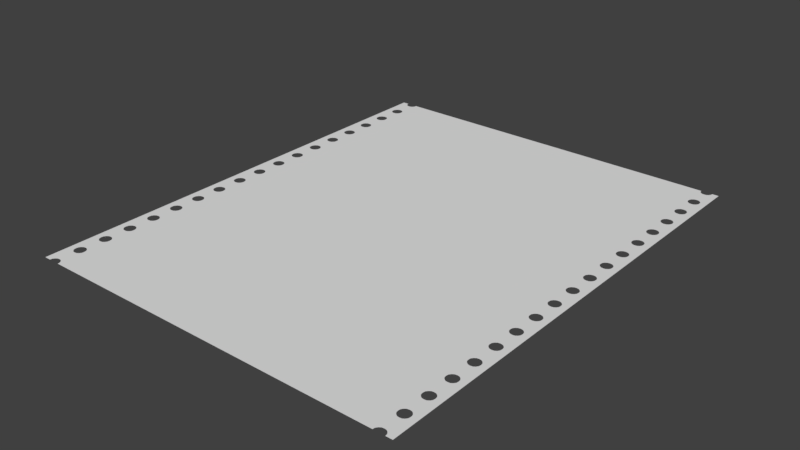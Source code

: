 # Source: Papier.blend  (saved by Blender 2.77.0; exported with 4.5.12 LTS)
import bpy
from mathutils import Matrix  # noqa: F401  (used for matrix-valued properties, if any)

bpy.ops.wm.read_factory_settings(use_empty=True)
scene = bpy.context.scene
scene.name = 'Scene'

# ---- collections
col_collection_1 = bpy.data.collections.new('Collection 1'); scene.collection.children.link(col_collection_1)

# ---- materials (node trees are filled in below, after node groups)
mat_papier = bpy.data.materials.new('Papier')
mat_papier.alpha_threshold = 0.0
mat_papier.use_transparent_shadow = False
mat_papier.roughness = 0.5
mat_papier.line_color = (0.0, 0.0, 0.0, 1.0)

# ---- material node trees

# ---- world
world_world = bpy.data.worlds.new('World'); scene.world = world_world
world_world.color = (0.05088, 0.05088, 0.05088)
world_world.use_sun_shadow = False
world_world.sun_shadow_jitter_overblur = 0.0
world_world.cycles.sampling_method = 'MANUAL'

# ---- meshes
me_cube = bpy.data.meshes.new('Cube')
me_cube.from_pydata([(-10.5, 12.99, 0.0), (11.6, 14.85, 2.127e-07), (-10.5, -1.856, 0.0), (10.9, -14.85, 2.127e-07), (10.5, 14.85, 0.0), (10.5, -14.85, 0.0), (-12.0, 12.99, 0.0), (-12.0, -1.856, 0.0), (-10.5, 5.569, 0.0), (11.58, 14.71, 2.127e-07), (-10.5, -9.281, 0.0), (-12.0, 5.569, 0.0), (-12.0, -9.281, 0.0), (11.5, 14.6, 2.127e-07), (12.0, 14.85, 0.0), (12.0, -14.85, 0.0), (-10.5, 9.281, 0.0), (11.0, 14.6, 2.127e-07), (-10.5, -5.569, 0.0), (10.92, 14.71, 2.127e-07), (-12.0, 9.281, 0.0), (10.9, 14.85, 2.127e-07), (-12.0, -5.569, 0.0), (11.6, -14.85, 2.127e-07), (-10.5, 1.856, 0.0), (11.58, -14.71, 2.127e-07), (-10.5, -12.99, 0.0), (11.5, -14.6, 2.127e-07), (-12.0, 1.856, 0.0), (11.39, -14.52, 2.127e-07), (-12.0, -12.99, 0.0), (-10.5, 11.14, 0.0), (-10.5, -3.713, 0.0), (-12.0, 11.14, 0.0), (11.39, 14.52, 2.127e-07), (-12.0, -3.713, 0.0), (11.25, 14.5, 2.127e-07), (-10.5, 3.712, 0.0), (11.11, 14.52, 2.127e-07), (-10.5, -11.14, 0.0), (-12.0, 3.712, 0.0), (-12.0, -11.14, 0.0), (-10.5, 7.425, 0.0), (-10.5, -7.425, 0.0), (-12.0, 7.425, 0.0), (-12.0, -7.425, 0.0), (-10.5, -9.537e-07, 0.0), (-12.0, -9.537e-07, 0.0), (-11.58, 13.34, 2.127e-07), (-11.5, 13.45, 2.127e-07), (-11.39, 13.53, 2.127e-07), (-11.25, 13.55, 2.127e-07), (-11.6, 13.2, 2.127e-07), (-11.58, 13.06, 2.127e-07), (-11.5, 12.95, 2.127e-07), (-11.39, 12.87, 2.127e-07), (-11.25, 12.85, 2.127e-07), (-11.11, 12.87, 2.127e-07), (-11.0, 12.95, 2.127e-07), (-10.92, 13.06, 2.127e-07), (-10.9, 13.2, 2.127e-07), (-10.92, 13.34, 2.127e-07), (-11.0, 13.45, 2.127e-07), (-11.11, 13.53, 2.127e-07), (-11.58, 11.69, 2.127e-07), (-11.5, 11.8, 2.127e-07), (-11.39, 11.88, 2.127e-07), (-11.25, 11.9, 2.127e-07), (-11.6, 11.55, 2.127e-07), (-11.58, 11.41, 2.127e-07), (-11.5, 11.3, 2.127e-07), (-11.39, 11.22, 2.127e-07), (-11.25, 11.2, 2.127e-07), (-11.11, 11.22, 2.127e-07), (-11.0, 11.3, 2.127e-07), (-10.92, 11.41, 2.127e-07), (-10.9, 11.55, 2.127e-07), (-10.92, 11.69, 2.127e-07), (-11.0, 11.8, 2.127e-07), (-11.11, 11.88, 2.127e-07), (-11.58, 10.04, 2.127e-07), (-11.5, 10.15, 2.127e-07), (-11.39, 10.23, 2.127e-07), (-11.25, 10.25, 2.127e-07), (-11.6, 9.9, 2.127e-07), (-11.58, 9.764, 2.127e-07), (-11.5, 9.649, 2.127e-07), (-11.39, 9.573, 2.127e-07), (-11.25, 9.546, 2.127e-07), (-11.11, 9.573, 2.127e-07), (-11.0, 9.649, 2.127e-07), (-10.92, 9.764, 2.127e-07), (-10.9, 9.9, 2.127e-07), (-10.92, 10.04, 2.127e-07), (-11.0, 10.15, 2.127e-07), (-11.11, 10.23, 2.127e-07), (-11.58, 8.386, 2.127e-07), (-11.5, 8.501, 2.127e-07), (-11.39, 8.577, 2.127e-07), (-11.25, 8.604, 2.127e-07), (-11.6, 8.25, 2.127e-07), (-11.58, 8.114, 2.127e-07), (-11.5, 7.999, 2.127e-07), (-11.39, 7.923, 2.127e-07), (-11.25, 7.896, 2.127e-07), (-11.11, 7.923, 2.127e-07), (-11.0, 7.999, 2.127e-07), (-10.92, 8.114, 2.127e-07), (-10.9, 8.25, 2.127e-07), (-10.92, 8.386, 2.127e-07), (-11.0, 8.501, 2.127e-07), (-11.11, 8.577, 2.127e-07), (-11.58, 6.736, 2.127e-07), (-11.5, 6.851, 2.127e-07), (-11.39, 6.927, 2.127e-07), (-11.25, 6.954, 2.127e-07), (-11.6, 6.6, 2.127e-07), (-11.58, 6.464, 2.127e-07), (-11.5, 6.349, 2.127e-07), (-11.39, 6.273, 2.127e-07), (-11.25, 6.246, 2.127e-07), (-11.11, 6.273, 2.127e-07), (-11.0, 6.349, 2.127e-07), (-10.92, 6.464, 2.127e-07), (-10.9, 6.6, 2.127e-07), (-10.92, 6.736, 2.127e-07), (-11.0, 6.851, 2.127e-07), (-11.11, 6.927, 2.127e-07), (-11.58, 5.086, 2.127e-07), (-11.5, 5.201, 2.127e-07), (-11.39, 5.277, 2.127e-07), (-11.25, 5.304, 2.127e-07), (-11.6, 4.95, 2.127e-07), (-11.58, 4.814, 2.127e-07), (-11.5, 4.699, 2.127e-07), (-11.39, 4.623, 2.127e-07), (-11.25, 4.596, 2.127e-07), (-11.11, 4.623, 2.127e-07), (-11.0, 4.699, 2.127e-07), (-10.92, 4.814, 2.127e-07), (-10.9, 4.95, 2.127e-07), (-10.92, 5.086, 2.127e-07), (-11.0, 5.201, 2.127e-07), (-11.11, 5.277, 2.127e-07), (-11.58, 3.436, 2.127e-07), (-11.5, 3.551, 2.127e-07), (-11.39, 3.627, 2.127e-07), (-11.25, 3.654, 2.127e-07), (-11.6, 3.3, 2.127e-07), (-11.58, 3.164, 2.127e-07), (-11.5, 3.049, 2.127e-07), (-11.39, 2.973, 2.127e-07), (-11.25, 2.946, 2.127e-07), (-11.11, 2.973, 2.127e-07), (-11.0, 3.049, 2.127e-07), (-10.92, 3.164, 2.127e-07), (-10.9, 3.3, 2.127e-07), (-10.92, 3.436, 2.127e-07), (-11.0, 3.551, 2.127e-07), (-11.11, 3.627, 2.127e-07), (-11.11, 1.977, 2.127e-07), (-11.0, 1.901, 2.127e-07), (-10.92, 1.786, 2.127e-07), (-10.9, 1.65, 2.127e-07), (-10.92, 1.514, 2.127e-07), (-11.0, 1.399, 2.127e-07), (-11.11, 1.323, 2.127e-07), (-11.25, 1.296, 2.127e-07), (-11.39, 1.323, 2.127e-07), (-11.5, 1.399, 2.127e-07), (-11.58, 1.514, 2.127e-07), (-11.6, 1.65, 2.127e-07), (-11.25, 2.004, 2.127e-07), (-11.39, 1.977, 2.127e-07), (-11.5, 1.901, 2.127e-07), (-11.58, 1.786, 2.127e-07), (-11.58, 0.1356, 2.127e-07), (-11.5, 0.2505, 2.127e-07), (-11.39, 0.3273, 2.127e-07), (-11.25, 0.3543, 2.127e-07), (-11.6, -1.431e-06, 2.127e-07), (-11.58, -0.1356, 2.127e-07), (-11.5, -0.2505, 2.127e-07), (-11.39, -0.3273, 2.127e-07), (-11.25, -0.3543, 2.127e-07), (-11.11, -0.3273, 2.127e-07), (-11.0, -0.2505, 2.127e-07), (-10.92, -0.1356, 2.127e-07), (-10.9, 4.768e-07, 2.127e-07), (-10.92, 0.1356, 2.127e-07), (-11.0, 0.2505, 2.127e-07), (-11.11, 0.3273, 2.127e-07), (-11.58, -1.514, 2.127e-07), (-11.5, -1.399, 2.127e-07), (-11.39, -1.323, 2.127e-07), (-11.25, -1.296, 2.127e-07), (-11.6, -1.65, 2.127e-07), (-11.58, -1.786, 2.127e-07), (-11.5, -1.901, 2.127e-07), (-11.39, -1.977, 2.127e-07), (-11.25, -2.004, 2.127e-07), (-11.11, -1.977, 2.127e-07), (-11.0, -1.901, 2.127e-07), (-10.92, -1.786, 2.127e-07), (-10.9, -1.65, 2.127e-07), (-10.92, -1.514, 2.127e-07), (-11.0, -1.399, 2.127e-07), (-11.11, -1.323, 2.127e-07), (-11.58, -3.164, 2.127e-07), (-11.5, -3.049, 2.127e-07), (-11.39, -2.973, 2.127e-07), (-11.25, -2.946, 2.127e-07), (-11.6, -3.3, 2.127e-07), (-11.58, -3.436, 2.127e-07), (-11.5, -3.551, 2.127e-07), (-11.39, -3.627, 2.127e-07), (-11.25, -3.654, 2.127e-07), (-11.11, -3.627, 2.127e-07), (-11.0, -3.551, 2.127e-07), (-10.92, -3.436, 2.127e-07), (-10.9, -3.3, 2.127e-07), (-10.92, -3.164, 2.127e-07), (-11.0, -3.049, 2.127e-07), (-11.11, -2.973, 2.127e-07), (-11.58, -4.814, 2.127e-07), (-11.5, -4.699, 2.127e-07), (-11.39, -4.623, 2.127e-07), (-11.25, -4.596, 2.127e-07), (-11.6, -4.95, 2.127e-07), (-11.58, -5.086, 2.127e-07), (-11.5, -5.201, 2.127e-07), (-11.39, -5.277, 2.127e-07), (-11.25, -5.304, 2.127e-07), (-11.11, -5.277, 2.127e-07), (-11.0, -5.201, 2.127e-07), (-10.92, -5.086, 2.127e-07), (-10.9, -4.95, 2.127e-07), (-10.92, -4.814, 2.127e-07), (-11.0, -4.699, 2.127e-07), (-11.11, -4.623, 2.127e-07), (-11.58, -6.464, 2.127e-07), (-11.5, -6.349, 2.127e-07), (-11.39, -6.273, 2.127e-07), (-11.25, -6.246, 2.127e-07), (-11.6, -6.6, 2.127e-07), (-11.58, -6.736, 2.127e-07), (-11.5, -6.851, 2.127e-07), (-11.39, -6.927, 2.127e-07), (-11.25, -6.954, 2.127e-07), (-11.11, -6.927, 2.127e-07), (-11.0, -6.851, 2.127e-07), (-10.92, -6.736, 2.127e-07), (-10.9, -6.6, 2.127e-07), (-10.92, -6.464, 2.127e-07), (-11.0, -6.349, 2.127e-07), (-11.11, -6.273, 2.127e-07), (-11.58, -8.114, 2.127e-07), (-11.5, -7.999, 2.127e-07), (-11.39, -7.923, 2.127e-07), (-11.25, -7.896, 2.127e-07), (-11.6, -8.25, 2.127e-07), (-11.58, -8.386, 2.127e-07), (-11.5, -8.501, 2.127e-07), (-11.39, -8.577, 2.127e-07), (-11.25, -8.604, 2.127e-07), (-11.11, -8.577, 2.127e-07), (-11.0, -8.501, 2.127e-07), (-10.92, -8.386, 2.127e-07), (-10.9, -8.25, 2.127e-07), (-10.92, -8.114, 2.127e-07), (-11.0, -7.999, 2.127e-07), (-11.11, -7.923, 2.127e-07), (-11.58, -9.764, 2.127e-07), (-11.5, -9.649, 2.127e-07), (-11.39, -9.573, 2.127e-07), (-11.25, -9.546, 2.127e-07), (-11.6, -9.9, 2.127e-07), (-11.58, -10.04, 2.127e-07), (-11.5, -10.15, 2.127e-07), (-11.39, -10.23, 2.127e-07), (-11.25, -10.25, 2.127e-07), (-11.11, -10.23, 2.127e-07), (-11.0, -10.15, 2.127e-07), (-10.92, -10.04, 2.127e-07), (-10.9, -9.9, 2.127e-07), (-10.92, -9.764, 2.127e-07), (-11.0, -9.649, 2.127e-07), (-11.11, -9.573, 2.127e-07), (-11.58, -11.41, 2.127e-07), (-11.5, -11.3, 2.127e-07), (-11.39, -11.22, 2.127e-07), (-11.25, -11.2, 2.127e-07), (-11.6, -11.55, 2.127e-07), (-11.58, -11.69, 2.127e-07), (-11.5, -11.8, 2.127e-07), (-11.39, -11.88, 2.127e-07), (-11.25, -11.9, 2.127e-07), (-11.11, -11.88, 2.127e-07), (-11.0, -11.8, 2.127e-07), (-10.92, -11.69, 2.127e-07), (-10.9, -11.55, 2.127e-07), (-10.92, -11.41, 2.127e-07), (-11.0, -11.3, 2.127e-07), (-11.11, -11.22, 2.127e-07), (-11.58, -13.06, 2.127e-07), (-11.5, -12.95, 2.127e-07), (-11.39, -12.87, 2.127e-07), (-11.25, -12.85, 2.127e-07), (-11.6, -13.2, 2.127e-07), (-11.58, -13.34, 2.127e-07), (-11.5, -13.45, 2.127e-07), (-11.39, -13.53, 2.127e-07), (11.25, -14.5, 2.127e-07), (11.11, -14.52, 2.127e-07), (11.0, -14.6, 2.127e-07), (10.92, -14.71, 2.127e-07), (11.39, -12.87, 2.127e-07), (11.5, -12.95, 2.127e-07), (11.58, -13.06, 2.127e-07), (11.6, -13.2, 2.127e-07), (11.58, -13.34, 2.127e-07), (11.5, -13.45, 2.127e-07), (11.39, -13.53, 2.127e-07), (11.25, -13.55, 2.127e-07), (11.11, -13.53, 2.127e-07), (11.0, -13.45, 2.127e-07), (10.92, -13.34, 2.127e-07), (10.9, -13.2, 2.127e-07), (11.25, -12.85, 2.127e-07), (11.11, -12.87, 2.127e-07), (11.0, -12.95, 2.127e-07), (10.92, -13.06, 2.127e-07), (11.39, -11.22, 2.127e-07), (11.5, -11.3, 2.127e-07), (11.58, -11.41, 2.127e-07), (11.6, -11.55, 2.127e-07), (11.58, -11.69, 2.127e-07), (11.5, -11.8, 2.127e-07), (11.39, -11.88, 2.127e-07), (11.25, -11.9, 2.127e-07), (11.11, -11.88, 2.127e-07), (11.0, -11.8, 2.127e-07), (10.92, -11.69, 2.127e-07), (10.9, -11.55, 2.127e-07), (11.25, -11.2, 2.127e-07), (11.11, -11.22, 2.127e-07), (11.0, -11.3, 2.127e-07), (10.92, -11.41, 2.127e-07), (11.39, -9.573, 2.127e-07), (11.5, -9.649, 2.127e-07), (11.58, -9.764, 2.127e-07), (11.6, -9.9, 2.127e-07), (11.58, -10.04, 2.127e-07), (11.5, -10.15, 2.127e-07), (11.39, -10.23, 2.127e-07), (11.25, -10.25, 2.127e-07), (11.11, -10.23, 2.127e-07), (11.0, -10.15, 2.127e-07), (10.92, -10.04, 2.127e-07), (10.9, -9.9, 2.127e-07), (11.25, -9.546, 2.127e-07), (11.11, -9.573, 2.127e-07), (11.0, -9.649, 2.127e-07), (10.92, -9.764, 2.127e-07), (11.39, -7.923, 2.127e-07), (11.5, -7.999, 2.127e-07), (11.58, -8.114, 2.127e-07), (11.6, -8.25, 2.127e-07), (11.58, -8.386, 2.127e-07), (11.5, -8.501, 2.127e-07), (11.39, -8.577, 2.127e-07), (11.25, -8.604, 2.127e-07), (11.11, -8.577, 2.127e-07), (11.0, -8.501, 2.127e-07), (10.92, -8.386, 2.127e-07), (10.9, -8.25, 2.127e-07), (11.25, -7.896, 2.127e-07), (11.11, -7.923, 2.127e-07), (11.0, -7.999, 2.127e-07), (10.92, -8.114, 2.127e-07), (11.39, -6.273, 2.127e-07), (11.5, -6.349, 2.127e-07), (11.58, -6.464, 2.127e-07), (11.6, -6.6, 2.127e-07), (11.58, -6.736, 2.127e-07), (11.5, -6.851, 2.127e-07), (11.39, -6.927, 2.127e-07), (11.25, -6.954, 2.127e-07), (11.11, -6.927, 2.127e-07), (11.0, -6.851, 2.127e-07), (10.92, -6.736, 2.127e-07), (10.9, -6.6, 2.127e-07), (11.25, -6.246, 2.127e-07), (11.11, -6.273, 2.127e-07), (11.0, -6.349, 2.127e-07), (10.92, -6.464, 2.127e-07), (11.39, -4.623, 2.127e-07), (11.5, -4.699, 2.127e-07), (11.58, -4.814, 2.127e-07), (11.6, -4.95, 2.127e-07), (11.58, -5.086, 2.127e-07), (11.5, -5.201, 2.127e-07), (11.39, -5.277, 2.127e-07), (11.25, -5.304, 2.127e-07), (11.11, -5.277, 2.127e-07), (11.0, -5.201, 2.127e-07), (10.92, -5.086, 2.127e-07), (10.9, -4.95, 2.127e-07), (11.25, -4.596, 2.127e-07), (11.11, -4.623, 2.127e-07), (11.0, -4.699, 2.127e-07), (10.92, -4.814, 2.127e-07), (11.39, -2.973, 2.127e-07), (11.5, -3.049, 2.127e-07), (11.58, -3.164, 2.127e-07), (11.6, -3.3, 2.127e-07), (11.58, -3.436, 2.127e-07), (11.5, -3.551, 2.127e-07), (11.39, -3.627, 2.127e-07), (11.25, -3.654, 2.127e-07), (11.11, -3.627, 2.127e-07), (11.0, -3.551, 2.127e-07), (10.92, -3.436, 2.127e-07), (10.9, -3.3, 2.127e-07), (11.25, -2.946, 2.127e-07), (11.11, -2.973, 2.127e-07), (11.0, -3.049, 2.127e-07), (10.92, -3.164, 2.127e-07), (11.39, -1.323, 2.127e-07), (11.5, -1.399, 2.127e-07), (11.58, -1.514, 2.127e-07), (11.6, -1.65, 2.127e-07), (11.58, -1.786, 2.127e-07), (11.5, -1.901, 2.127e-07), (11.39, -1.977, 2.127e-07), (11.25, -2.004, 2.127e-07), (11.11, -1.977, 2.127e-07), (11.0, -1.901, 2.127e-07), (10.92, -1.786, 2.127e-07), (10.9, -1.65, 2.127e-07), (11.25, -1.296, 2.127e-07), (11.11, -1.323, 2.127e-07), (11.0, -1.399, 2.127e-07), (10.92, -1.514, 2.127e-07), (11.39, 0.3273, 2.127e-07), (11.5, 0.2505, 2.127e-07), (11.58, 0.1356, 2.127e-07), (11.6, 4.768e-07, 2.127e-07), (11.58, -0.1356, 2.127e-07), (11.5, -0.2505, 2.127e-07), (11.39, -0.3273, 2.127e-07), (11.25, -0.3543, 2.127e-07), (11.11, -0.3273, 2.127e-07), (11.0, -0.2505, 2.127e-07), (10.92, -0.1356, 2.127e-07), (10.9, -1.431e-06, 2.127e-07), (11.25, 0.3543, 2.127e-07), (11.11, 0.3273, 2.127e-07), (11.0, 0.2505, 2.127e-07), (10.92, 0.1356, 2.127e-07), (10.92, 1.786, 2.127e-07), (11.0, 1.901, 2.127e-07), (11.11, 1.977, 2.127e-07), (11.25, 2.004, 2.127e-07), (10.9, 1.65, 2.127e-07), (10.92, 1.514, 2.127e-07), (11.0, 1.399, 2.127e-07), (11.11, 1.323, 2.127e-07), (11.25, 1.296, 2.127e-07), (11.39, 1.323, 2.127e-07), (11.5, 1.399, 2.127e-07), (11.58, 1.514, 2.127e-07), (11.6, 1.65, 2.127e-07), (11.58, 1.786, 2.127e-07), (11.5, 1.901, 2.127e-07), (11.39, 1.977, 2.127e-07), (11.39, 3.627, 2.127e-07), (11.5, 3.551, 2.127e-07), (11.58, 3.436, 2.127e-07), (11.6, 3.3, 2.127e-07), (11.58, 3.164, 2.127e-07), (11.5, 3.049, 2.127e-07), (11.39, 2.973, 2.127e-07), (11.25, 2.946, 2.127e-07), (11.11, 2.973, 2.127e-07), (11.0, 3.049, 2.127e-07), (10.92, 3.164, 2.127e-07), (10.9, 3.3, 2.127e-07), (11.25, 3.654, 2.127e-07), (11.11, 3.627, 2.127e-07), (11.0, 3.551, 2.127e-07), (10.92, 3.436, 2.127e-07), (11.39, 5.277, 2.127e-07), (11.5, 5.201, 2.127e-07), (11.58, 5.086, 2.127e-07), (11.6, 4.95, 2.127e-07), (11.58, 4.814, 2.127e-07), (11.5, 4.699, 2.127e-07), (11.39, 4.623, 2.127e-07), (11.25, 4.596, 2.127e-07), (11.11, 4.623, 2.127e-07), (11.0, 4.699, 2.127e-07), (10.92, 4.814, 2.127e-07), (10.9, 4.95, 2.127e-07), (11.25, 5.304, 2.127e-07), (11.11, 5.277, 2.127e-07), (11.0, 5.201, 2.127e-07), (10.92, 5.086, 2.127e-07), (11.39, 6.927, 2.127e-07), (11.5, 6.851, 2.127e-07), (11.58, 6.736, 2.127e-07), (11.6, 6.6, 2.127e-07), (11.58, 6.464, 2.127e-07), (11.5, 6.349, 2.127e-07), (11.39, 6.273, 2.127e-07), (11.25, 6.246, 2.127e-07), (11.11, 6.273, 2.127e-07), (11.0, 6.349, 2.127e-07), (10.92, 6.464, 2.127e-07), (10.9, 6.6, 2.127e-07), (11.25, 6.954, 2.127e-07), (11.11, 6.927, 2.127e-07), (11.0, 6.851, 2.127e-07), (10.92, 6.736, 2.127e-07), (11.39, 8.577, 2.127e-07), (11.5, 8.501, 2.127e-07), (11.58, 8.386, 2.127e-07), (11.6, 8.25, 2.127e-07), (11.58, 8.114, 2.127e-07), (11.5, 7.999, 2.127e-07), (11.39, 7.923, 2.127e-07), (11.25, 7.896, 2.127e-07), (11.11, 7.923, 2.127e-07), (11.0, 7.999, 2.127e-07), (10.92, 8.114, 2.127e-07), (10.9, 8.25, 2.127e-07), (11.25, 8.604, 2.127e-07), (11.11, 8.577, 2.127e-07), (11.0, 8.501, 2.127e-07), (10.92, 8.386, 2.127e-07), (11.39, 10.23, 2.127e-07), (11.5, 10.15, 2.127e-07), (11.58, 10.04, 2.127e-07), (11.6, 9.9, 2.127e-07), (11.58, 9.764, 2.127e-07), (11.5, 9.649, 2.127e-07), (11.39, 9.573, 2.127e-07), (11.25, 9.546, 2.127e-07), (11.11, 9.573, 2.127e-07), (11.0, 9.649, 2.127e-07), (10.92, 9.764, 2.127e-07), (10.9, 9.9, 2.127e-07), (11.25, 10.25, 2.127e-07), (11.11, 10.23, 2.127e-07), (11.0, 10.15, 2.127e-07), (10.92, 10.04, 2.127e-07), (11.39, 11.88, 2.127e-07), (11.5, 11.8, 2.127e-07), (11.58, 11.69, 2.127e-07), (11.6, 11.55, 2.127e-07), (11.58, 11.41, 2.127e-07), (11.5, 11.3, 2.127e-07), (11.39, 11.22, 2.127e-07), (11.25, 11.2, 2.127e-07), (11.11, 11.22, 2.127e-07), (11.0, 11.3, 2.127e-07), (10.92, 11.41, 2.127e-07), (10.9, 11.55, 2.127e-07), (11.25, 11.9, 2.127e-07), (11.11, 11.88, 2.127e-07), (11.0, 11.8, 2.127e-07), (10.92, 11.69, 2.127e-07), (11.39, 13.53, 2.127e-07), (11.5, 13.45, 2.127e-07), (11.58, 13.34, 2.127e-07), (11.6, 13.2, 2.127e-07), (11.58, 13.06, 2.127e-07), (11.5, 12.95, 2.127e-07), (11.39, 12.87, 2.127e-07), (11.25, 12.85, 2.127e-07), (11.11, 12.87, 2.127e-07), (11.0, 12.95, 2.127e-07), (10.92, 13.06, 2.127e-07), (10.9, 13.2, 2.127e-07), (11.25, 13.55, 2.127e-07), (11.11, 13.53, 2.127e-07), (11.0, 13.45, 2.127e-07), (10.92, 13.34, 2.127e-07), (10.5, -9.537e-07, 0.0), (-11.25, -13.55, 2.127e-07), (-11.11, -13.53, 2.127e-07), (12.0, -9.537e-07, 0.0), (10.5, -7.425, 0.0), (-11.0, -13.45, 2.127e-07), (10.5, 7.425, 0.0), (-10.92, -13.34, 2.127e-07), (-10.9, -13.2, 2.127e-07), (12.0, -7.425, 0.0), (-10.92, -13.06, 2.127e-07), (12.0, 7.425, 0.0), (10.5, -11.14, 0.0), (-11.0, -12.95, 2.127e-07), (10.5, 3.712, 0.0), (-11.11, -12.87, 2.127e-07), (-11.58, -14.71, 2.127e-07), (12.0, -11.14, 0.0), (-11.5, -14.6, 2.127e-07), (12.0, 3.712, 0.0), (10.5, -3.713, 0.0), (-11.39, -14.52, 2.127e-07), (10.5, 11.14, 0.0), (-11.25, -14.5, 2.127e-07), (-11.39, 14.52, 2.127e-07), (12.0, -3.713, 0.0), (-11.25, 14.5, 2.127e-07), (12.0, 11.14, 0.0), (10.5, -12.99, 0.0), (-11.11, 14.52, 2.127e-07), (10.5, 1.856, 0.0), (-11.11, -14.52, 2.127e-07), (-11.0, -14.6, 2.127e-07), (12.0, -12.99, 0.0), (-10.92, -14.71, 2.127e-07), (12.0, 1.856, 0.0), (10.5, -5.569, 0.0), (-10.9, -14.85, 2.127e-07), (10.5, 9.281, 0.0), (-11.6, 14.85, 2.127e-07), (-11.58, 14.71, 2.127e-07), (12.0, -5.569, 0.0), (-11.5, 14.6, 2.127e-07), (12.0, 9.281, 0.0), (10.5, -9.281, 0.0), (-10.5, -14.85, 0.0), (10.5, 5.569, 0.0), (-10.5, 14.85, 0.0), (-11.0, 14.6, 2.127e-07), (12.0, -9.281, 0.0), (-10.92, 14.71, 2.127e-07), (12.0, 5.569, 0.0), (10.5, -1.856, 0.0), (-12.0, -14.85, 0.0), (10.5, 12.99, 0.0), (-12.0, 14.85, 0.0), (-11.6, -14.85, 2.127e-07), (12.0, -1.856, 0.0), (-10.9, 14.85, 2.127e-07), (12.0, 12.99, 0.0), (-10.5, 12.99, -0.01), (11.6, 14.85, -0.01), (-10.5, -1.856, -0.01), (10.9, -14.85, -0.01), (10.5, 14.85, -0.01), (10.5, -14.85, -0.01), (-12.0, 12.99, -0.01), (-12.0, -1.856, -0.01), (-10.5, 5.569, -0.01), (11.58, 14.71, -0.01), (-10.5, -9.281, -0.01), (-12.0, 5.569, -0.01), (-12.0, -9.281, -0.01), (11.5, 14.6, -0.01), (12.0, 14.85, -0.01), (12.0, -14.85, -0.01), (-10.5, 9.281, -0.01), (11.0, 14.6, -0.01), (-10.5, -5.569, -0.01), (10.92, 14.71, -0.01), (-12.0, 9.281, -0.01), (10.9, 14.85, -0.01), (-12.0, -5.569, -0.01), (11.6, -14.85, -0.01), (-10.5, 1.856, -0.01), (11.58, -14.71, -0.01), (-10.5, -12.99, -0.01), (11.5, -14.6, -0.01), (-12.0, 1.856, -0.01), (11.39, -14.52, -0.01), (-12.0, -12.99, -0.01), (-10.5, 11.14, -0.01), (-10.5, -3.713, -0.01), (-12.0, 11.14, -0.01), (11.39, 14.52, -0.01), (-12.0, -3.713, -0.01), (11.25, 14.5, -0.01), (-10.5, 3.712, -0.01), (11.11, 14.52, -0.01), (-10.5, -11.14, -0.01), (-12.0, 3.712, -0.01), (-12.0, -11.14, -0.01), (-10.5, 7.425, -0.01), (-10.5, -7.425, -0.01), (-12.0, 7.425, -0.01), (-12.0, -7.425, -0.01), (-10.5, -9.537e-07, -0.01), (-12.0, -9.537e-07, -0.01), (-11.58, 13.34, -0.01), (-11.5, 13.45, -0.01), (-11.39, 13.53, -0.01), (-11.25, 13.55, -0.01), (-11.6, 13.2, -0.01), (-11.58, 13.06, -0.01), (-11.5, 12.95, -0.01), (-11.39, 12.87, -0.01), (-11.25, 12.85, -0.01), (-11.11, 12.87, -0.01), (-11.0, 12.95, -0.01), (-10.92, 13.06, -0.01), (-10.9, 13.2, -0.01), (-10.92, 13.34, -0.01), (-11.0, 13.45, -0.01), (-11.11, 13.53, -0.01), (-11.58, 11.69, -0.01), (-11.5, 11.8, -0.01), (-11.39, 11.88, -0.01), (-11.25, 11.9, -0.01), (-11.6, 11.55, -0.01), (-11.58, 11.41, -0.01), (-11.5, 11.3, -0.01), (-11.39, 11.22, -0.01), (-11.25, 11.2, -0.01), (-11.11, 11.22, -0.01), (-11.0, 11.3, -0.01), (-10.92, 11.41, -0.01), (-10.9, 11.55, -0.01), (-10.92, 11.69, -0.01), (-11.0, 11.8, -0.01), (-11.11, 11.88, -0.01), (-11.58, 10.04, -0.01), (-11.5, 10.15, -0.01), (-11.39, 10.23, -0.01), (-11.25, 10.25, -0.01), (-11.6, 9.9, -0.01), (-11.58, 9.764, -0.01), (-11.5, 9.649, -0.01), (-11.39, 9.573, -0.01), (-11.25, 9.546, -0.01), (-11.11, 9.573, -0.01), (-11.0, 9.649, -0.01), (-10.92, 9.764, -0.01), (-10.9, 9.9, -0.01), (-10.92, 10.04, -0.01), (-11.0, 10.15, -0.01), (-11.11, 10.23, -0.01), (-11.58, 8.386, -0.01), (-11.5, 8.501, -0.01), (-11.39, 8.577, -0.01), (-11.25, 8.604, -0.01), (-11.6, 8.25, -0.01), (-11.58, 8.114, -0.01), (-11.5, 7.999, -0.01), (-11.39, 7.923, -0.01), (-11.25, 7.896, -0.01), (-11.11, 7.923, -0.01), (-11.0, 7.999, -0.01), (-10.92, 8.114, -0.01), (-10.9, 8.25, -0.01), (-10.92, 8.386, -0.01), (-11.0, 8.501, -0.01), (-11.11, 8.577, -0.01), (-11.58, 6.736, -0.01), (-11.5, 6.851, -0.01), (-11.39, 6.927, -0.01), (-11.25, 6.954, -0.01), (-11.6, 6.6, -0.01), (-11.58, 6.464, -0.01), (-11.5, 6.349, -0.01), (-11.39, 6.273, -0.01), (-11.25, 6.246, -0.01), (-11.11, 6.273, -0.01), (-11.0, 6.349, -0.01), (-10.92, 6.464, -0.01), (-10.9, 6.6, -0.01), (-10.92, 6.736, -0.01), (-11.0, 6.851, -0.01), (-11.11, 6.927, -0.01), (-11.58, 5.086, -0.01), (-11.5, 5.201, -0.01), (-11.39, 5.277, -0.01), (-11.25, 5.304, -0.01), (-11.6, 4.95, -0.01), (-11.58, 4.814, -0.01), (-11.5, 4.699, -0.01), (-11.39, 4.623, -0.01), (-11.25, 4.596, -0.01), (-11.11, 4.623, -0.01), (-11.0, 4.699, -0.01), (-10.92, 4.814, -0.01), (-10.9, 4.95, -0.01), (-10.92, 5.086, -0.01), (-11.0, 5.201, -0.01), (-11.11, 5.277, -0.01), (-11.58, 3.436, -0.01), (-11.5, 3.551, -0.01), (-11.39, 3.627, -0.01), (-11.25, 3.654, -0.01), (-11.6, 3.3, -0.01), (-11.58, 3.164, -0.01), (-11.5, 3.049, -0.01), (-11.39, 2.973, -0.01), (-11.25, 2.946, -0.01), (-11.11, 2.973, -0.01), (-11.0, 3.049, -0.01), (-10.92, 3.164, -0.01), (-10.9, 3.3, -0.01), (-10.92, 3.436, -0.01), (-11.0, 3.551, -0.01), (-11.11, 3.627, -0.01), (-11.11, 1.977, -0.01), (-11.0, 1.901, -0.01), (-10.92, 1.786, -0.01), (-10.9, 1.65, -0.01), (-10.92, 1.514, -0.01), (-11.0, 1.399, -0.01), (-11.11, 1.323, -0.01), (-11.25, 1.296, -0.01), (-11.39, 1.323, -0.01), (-11.5, 1.399, -0.01), (-11.58, 1.514, -0.01), (-11.6, 1.65, -0.01), (-11.25, 2.004, -0.01), (-11.39, 1.977, -0.01), (-11.5, 1.901, -0.01), (-11.58, 1.786, -0.01), (-11.58, 0.1356, -0.01), (-11.5, 0.2505, -0.01), (-11.39, 0.3273, -0.01), (-11.25, 0.3543, -0.01), (-11.6, -1.431e-06, -0.01), (-11.58, -0.1356, -0.01), (-11.5, -0.2505, -0.01), (-11.39, -0.3273, -0.01), (-11.25, -0.3543, -0.01), (-11.11, -0.3273, -0.01), (-11.0, -0.2505, -0.01), (-10.92, -0.1356, -0.01), (-10.9, 4.768e-07, -0.01), (-10.92, 0.1356, -0.01), (-11.0, 0.2505, -0.01), (-11.11, 0.3273, -0.01), (-11.58, -1.514, -0.01), (-11.5, -1.399, -0.01), (-11.39, -1.323, -0.01), (-11.25, -1.296, -0.01), (-11.6, -1.65, -0.01), (-11.58, -1.786, -0.01), (-11.5, -1.901, -0.01), (-11.39, -1.977, -0.01), (-11.25, -2.004, -0.01), (-11.11, -1.977, -0.01), (-11.0, -1.901, -0.01), (-10.92, -1.786, -0.01), (-10.9, -1.65, -0.01), (-10.92, -1.514, -0.01), (-11.0, -1.399, -0.01), (-11.11, -1.323, -0.01), (-11.58, -3.164, -0.01), (-11.5, -3.049, -0.01), (-11.39, -2.973, -0.01), (-11.25, -2.946, -0.01), (-11.6, -3.3, -0.01), (-11.58, -3.436, -0.01), (-11.5, -3.551, -0.01), (-11.39, -3.627, -0.01), (-11.25, -3.654, -0.01), (-11.11, -3.627, -0.01), (-11.0, -3.551, -0.01), (-10.92, -3.436, -0.01), (-10.9, -3.3, -0.01), (-10.92, -3.164, -0.01), (-11.0, -3.049, -0.01), (-11.11, -2.973, -0.01), (-11.58, -4.814, -0.01), (-11.5, -4.699, -0.01), (-11.39, -4.623, -0.01), (-11.25, -4.596, -0.01), (-11.6, -4.95, -0.01), (-11.58, -5.086, -0.01), (-11.5, -5.201, -0.01), (-11.39, -5.277, -0.01), (-11.25, -5.304, -0.01), (-11.11, -5.277, -0.01), (-11.0, -5.201, -0.01), (-10.92, -5.086, -0.01), (-10.9, -4.95, -0.01), (-10.92, -4.814, -0.01), (-11.0, -4.699, -0.01), (-11.11, -4.623, -0.01), (-11.58, -6.464, -0.01), (-11.5, -6.349, -0.01), (-11.39, -6.273, -0.01), (-11.25, -6.246, -0.01), (-11.6, -6.6, -0.01), (-11.58, -6.736, -0.01), (-11.5, -6.851, -0.01), (-11.39, -6.927, -0.01), (-11.25, -6.954, -0.01), (-11.11, -6.927, -0.01), (-11.0, -6.851, -0.01), (-10.92, -6.736, -0.01), (-10.9, -6.6, -0.01), (-10.92, -6.464, -0.01), (-11.0, -6.349, -0.01), (-11.11, -6.273, -0.01), (-11.58, -8.114, -0.01), (-11.5, -7.999, -0.01), (-11.39, -7.923, -0.01), (-11.25, -7.896, -0.01), (-11.6, -8.25, -0.01), (-11.58, -8.386, -0.01), (-11.5, -8.501, -0.01), (-11.39, -8.577, -0.01), (-11.25, -8.604, -0.01), (-11.11, -8.577, -0.01), (-11.0, -8.501, -0.01), (-10.92, -8.386, -0.01), (-10.9, -8.25, -0.01), (-10.92, -8.114, -0.01), (-11.0, -7.999, -0.01), (-11.11, -7.923, -0.01), (-11.58, -9.764, -0.01), (-11.5, -9.649, -0.01), (-11.39, -9.573, -0.01), (-11.25, -9.546, -0.01), (-11.6, -9.9, -0.01), (-11.58, -10.04, -0.01), (-11.5, -10.15, -0.01), (-11.39, -10.23, -0.01), (-11.25, -10.25, -0.01), (-11.11, -10.23, -0.01), (-11.0, -10.15, -0.01), (-10.92, -10.04, -0.01), (-10.9, -9.9, -0.01), (-10.92, -9.764, -0.01), (-11.0, -9.649, -0.01), (-11.11, -9.573, -0.01), (-11.58, -11.41, -0.01), (-11.5, -11.3, -0.01), (-11.39, -11.22, -0.01), (-11.25, -11.2, -0.01), (-11.6, -11.55, -0.01), (-11.58, -11.69, -0.01), (-11.5, -11.8, -0.01), (-11.39, -11.88, -0.01), (-11.25, -11.9, -0.01), (-11.11, -11.88, -0.01), (-11.0, -11.8, -0.01), (-10.92, -11.69, -0.01), (-10.9, -11.55, -0.01), (-10.92, -11.41, -0.01), (-11.0, -11.3, -0.01), (-11.11, -11.22, -0.01), (-11.58, -13.06, -0.01), (-11.5, -12.95, -0.01), (-11.39, -12.87, -0.01), (-11.25, -12.85, -0.01), (-11.6, -13.2, -0.01), (-11.58, -13.34, -0.01), (-11.5, -13.45, -0.01), (-11.39, -13.53, -0.01), (11.25, -14.5, -0.01), (11.11, -14.52, -0.01), (11.0, -14.6, -0.01), (10.92, -14.71, -0.01), (11.39, -12.87, -0.01), (11.5, -12.95, -0.01), (11.58, -13.06, -0.01), (11.6, -13.2, -0.01), (11.58, -13.34, -0.01), (11.5, -13.45, -0.01), (11.39, -13.53, -0.01), (11.25, -13.55, -0.01), (11.11, -13.53, -0.01), (11.0, -13.45, -0.01), (10.92, -13.34, -0.01), (10.9, -13.2, -0.01), (11.25, -12.85, -0.01), (11.11, -12.87, -0.01), (11.0, -12.95, -0.01), (10.92, -13.06, -0.01), (11.39, -11.22, -0.01), (11.5, -11.3, -0.01), (11.58, -11.41, -0.01), (11.6, -11.55, -0.01), (11.58, -11.69, -0.01), (11.5, -11.8, -0.01), (11.39, -11.88, -0.01), (11.25, -11.9, -0.01), (11.11, -11.88, -0.01), (11.0, -11.8, -0.01), (10.92, -11.69, -0.01), (10.9, -11.55, -0.01), (11.25, -11.2, -0.01), (11.11, -11.22, -0.01), (11.0, -11.3, -0.01), (10.92, -11.41, -0.01), (11.39, -9.573, -0.01), (11.5, -9.649, -0.01), (11.58, -9.764, -0.01), (11.6, -9.9, -0.01), (11.58, -10.04, -0.01), (11.5, -10.15, -0.01), (11.39, -10.23, -0.01), (11.25, -10.25, -0.01), (11.11, -10.23, -0.01), (11.0, -10.15, -0.01), (10.92, -10.04, -0.01), (10.9, -9.9, -0.01), (11.25, -9.546, -0.01), (11.11, -9.573, -0.01), (11.0, -9.649, -0.01), (10.92, -9.764, -0.01), (11.39, -7.923, -0.01), (11.5, -7.999, -0.01), (11.58, -8.114, -0.01), (11.6, -8.25, -0.01), (11.58, -8.386, -0.01), (11.5, -8.501, -0.01), (11.39, -8.577, -0.01), (11.25, -8.604, -0.01), (11.11, -8.577, -0.01), (11.0, -8.501, -0.01), (10.92, -8.386, -0.01), (10.9, -8.25, -0.01), (11.25, -7.896, -0.01), (11.11, -7.923, -0.01), (11.0, -7.999, -0.01), (10.92, -8.114, -0.01), (11.39, -6.273, -0.01), (11.5, -6.349, -0.01), (11.58, -6.464, -0.01), (11.6, -6.6, -0.01), (11.58, -6.736, -0.01), (11.5, -6.851, -0.01), (11.39, -6.927, -0.01), (11.25, -6.954, -0.01), (11.11, -6.927, -0.01), (11.0, -6.851, -0.01), (10.92, -6.736, -0.01), (10.9, -6.6, -0.01), (11.25, -6.246, -0.01), (11.11, -6.273, -0.01), (11.0, -6.349, -0.01), (10.92, -6.464, -0.01), (11.39, -4.623, -0.01), (11.5, -4.699, -0.01), (11.58, -4.814, -0.01), (11.6, -4.95, -0.01), (11.58, -5.086, -0.01), (11.5, -5.201, -0.01), (11.39, -5.277, -0.01), (11.25, -5.304, -0.01), (11.11, -5.277, -0.01), (11.0, -5.201, -0.01), (10.92, -5.086, -0.01), (10.9, -4.95, -0.01), (11.25, -4.596, -0.01), (11.11, -4.623, -0.01), (11.0, -4.699, -0.01), (10.92, -4.814, -0.01), (11.39, -2.973, -0.01), (11.5, -3.049, -0.01), (11.58, -3.164, -0.01), (11.6, -3.3, -0.01), (11.58, -3.436, -0.01), (11.5, -3.551, -0.01), (11.39, -3.627, -0.01), (11.25, -3.654, -0.01), (11.11, -3.627, -0.01), (11.0, -3.551, -0.01), (10.92, -3.436, -0.01), (10.9, -3.3, -0.01), (11.25, -2.946, -0.01), (11.11, -2.973, -0.01), (11.0, -3.049, -0.01), (10.92, -3.164, -0.01), (11.39, -1.323, -0.01), (11.5, -1.399, -0.01), (11.58, -1.514, -0.01), (11.6, -1.65, -0.01), (11.58, -1.786, -0.01), (11.5, -1.901, -0.01), (11.39, -1.977, -0.01), (11.25, -2.004, -0.01), (11.11, -1.977, -0.01), (11.0, -1.901, -0.01), (10.92, -1.786, -0.01), (10.9, -1.65, -0.01), (11.25, -1.296, -0.01), (11.11, -1.323, -0.01), (11.0, -1.399, -0.01), (10.92, -1.514, -0.01), (11.39, 0.3273, -0.01), (11.5, 0.2505, -0.01), (11.58, 0.1356, -0.01), (11.6, 4.768e-07, -0.01), (11.58, -0.1356, -0.01), (11.5, -0.2505, -0.01), (11.39, -0.3273, -0.01), (11.25, -0.3543, -0.01), (11.11, -0.3273, -0.01), (11.0, -0.2505, -0.01), (10.92, -0.1356, -0.01), (10.9, -1.431e-06, -0.01), (11.25, 0.3543, -0.01), (11.11, 0.3273, -0.01), (11.0, 0.2505, -0.01), (10.92, 0.1356, -0.01), (10.92, 1.786, -0.01), (11.0, 1.901, -0.01), (11.11, 1.977, -0.01), (11.25, 2.004, -0.01), (10.9, 1.65, -0.01), (10.92, 1.514, -0.01), (11.0, 1.399, -0.01), (11.11, 1.323, -0.01), (11.25, 1.296, -0.01), (11.39, 1.323, -0.01), (11.5, 1.399, -0.01), (11.58, 1.514, -0.01), (11.6, 1.65, -0.01), (11.58, 1.786, -0.01), (11.5, 1.901, -0.01), (11.39, 1.977, -0.01), (11.39, 3.627, -0.01), (11.5, 3.551, -0.01), (11.58, 3.436, -0.01), (11.6, 3.3, -0.01), (11.58, 3.164, -0.01), (11.5, 3.049, -0.01), (11.39, 2.973, -0.01), (11.25, 2.946, -0.01), (11.11, 2.973, -0.01), (11.0, 3.049, -0.01), (10.92, 3.164, -0.01), (10.9, 3.3, -0.01), (11.25, 3.654, -0.01), (11.11, 3.627, -0.01), (11.0, 3.551, -0.01), (10.92, 3.436, -0.01), (11.39, 5.277, -0.01), (11.5, 5.201, -0.01), (11.58, 5.086, -0.01), (11.6, 4.95, -0.01), (11.58, 4.814, -0.01), (11.5, 4.699, -0.01), (11.39, 4.623, -0.01), (11.25, 4.596, -0.01), (11.11, 4.623, -0.01), (11.0, 4.699, -0.01), (10.92, 4.814, -0.01), (10.9, 4.95, -0.01), (11.25, 5.304, -0.01), (11.11, 5.277, -0.01), (11.0, 5.201, -0.01), (10.92, 5.086, -0.01), (11.39, 6.927, -0.01), (11.5, 6.851, -0.01), (11.58, 6.736, -0.01), (11.6, 6.6, -0.01), (11.58, 6.464, -0.01), (11.5, 6.349, -0.01), (11.39, 6.273, -0.01), (11.25, 6.246, -0.01), (11.11, 6.273, -0.01), (11.0, 6.349, -0.01), (10.92, 6.464, -0.01), (10.9, 6.6, -0.01), (11.25, 6.954, -0.01), (11.11, 6.927, -0.01), (11.0, 6.851, -0.01), (10.92, 6.736, -0.01), (11.39, 8.577, -0.01), (11.5, 8.501, -0.01), (11.58, 8.386, -0.01), (11.6, 8.25, -0.01), (11.58, 8.114, -0.01), (11.5, 7.999, -0.01), (11.39, 7.923, -0.01), (11.25, 7.896, -0.01), (11.11, 7.923, -0.01), (11.0, 7.999, -0.01), (10.92, 8.114, -0.01), (10.9, 8.25, -0.01), (11.25, 8.604, -0.01), (11.11, 8.577, -0.01), (11.0, 8.501, -0.01), (10.92, 8.386, -0.01), (11.39, 10.23, -0.01), (11.5, 10.15, -0.01), (11.58, 10.04, -0.01), (11.6, 9.9, -0.01), (11.58, 9.764, -0.01), (11.5, 9.649, -0.01), (11.39, 9.573, -0.01), (11.25, 9.546, -0.01), (11.11, 9.573, -0.01), (11.0, 9.649, -0.01), (10.92, 9.764, -0.01), (10.9, 9.9, -0.01), (11.25, 10.25, -0.01), (11.11, 10.23, -0.01), (11.0, 10.15, -0.01), (10.92, 10.04, -0.01), (11.39, 11.88, -0.01), (11.5, 11.8, -0.01), (11.58, 11.69, -0.01), (11.6, 11.55, -0.01), (11.58, 11.41, -0.01), (11.5, 11.3, -0.01), (11.39, 11.22, -0.01), (11.25, 11.2, -0.01), (11.11, 11.22, -0.01), (11.0, 11.3, -0.01), (10.92, 11.41, -0.01), (10.9, 11.55, -0.01), (11.25, 11.9, -0.01), (11.11, 11.88, -0.01), (11.0, 11.8, -0.01), (10.92, 11.69, -0.01), (11.39, 13.53, -0.01), (11.5, 13.45, -0.01), (11.58, 13.34, -0.01), (11.6, 13.2, -0.01), (11.58, 13.06, -0.01), (11.5, 12.95, -0.01), (11.39, 12.87, -0.01), (11.25, 12.85, -0.01), (11.11, 12.87, -0.01), (11.0, 12.95, -0.01), (10.92, 13.06, -0.01), (10.9, 13.2, -0.01), (11.25, 13.55, -0.01), (11.11, 13.53, -0.01), (11.0, 13.45, -0.01), (10.92, 13.34, -0.01), (10.5, -9.537e-07, -0.01), (-11.25, -13.55, -0.01), (-11.11, -13.53, -0.01), (12.0, -9.537e-07, -0.01), (10.5, -7.425, -0.01), (-11.0, -13.45, -0.01), (10.5, 7.425, -0.01), (-10.92, -13.34, -0.01), (-10.9, -13.2, -0.01), (12.0, -7.425, -0.01), (-10.92, -13.06, -0.01), (12.0, 7.425, -0.01), (10.5, -11.14, -0.01), (-11.0, -12.95, -0.01), (10.5, 3.712, -0.01), (-11.11, -12.87, -0.01), (-11.58, -14.71, -0.01), (12.0, -11.14, -0.01), (-11.5, -14.6, -0.01), (12.0, 3.712, -0.01), (10.5, -3.713, -0.01), (-11.39, -14.52, -0.01), (10.5, 11.14, -0.01), (-11.25, -14.5, -0.01), (-11.39, 14.52, -0.01), (12.0, -3.713, -0.01), (-11.25, 14.5, -0.01), (12.0, 11.14, -0.01), (10.5, -12.99, -0.01), (-11.11, 14.52, -0.01), (10.5, 1.856, -0.01), (-11.11, -14.52, -0.01), (-11.0, -14.6, -0.01), (12.0, -12.99, -0.01), (-10.92, -14.71, -0.01), (12.0, 1.856, -0.01), (10.5, -5.569, -0.01), (-10.9, -14.85, -0.01), (10.5, 9.281, -0.01), (-11.6, 14.85, -0.01), (-11.58, 14.71, -0.01), (12.0, -5.569, -0.01), (-11.5, 14.6, -0.01), (12.0, 9.281, -0.01), (10.5, -9.281, -0.01), (-10.5, -14.85, -0.01), (10.5, 5.569, -0.01), (-10.5, 14.85, -0.01), (-11.0, 14.6, -0.01), (12.0, -9.281, -0.01), (-10.92, 14.71, -0.01), (12.0, 5.569, -0.01), (10.5, -1.856, -0.01), (-12.0, -14.85, -0.01), (10.5, 12.99, -0.01), (-12.0, 14.85, -0.01), (-11.6, -14.85, -0.01), (12.0, -1.856, -0.01), (-10.9, 14.85, -0.01), (12.0, 12.99, -0.01)], [], [(36, 38, 17, 19, 21, 4, 642, 583, 587, 586, 585, 584), (583, 642, 567), (584, 572, 573, 574, 575, 647, 14, 1, 9, 13, 34, 36), (615, 647, 559), (565, 566, 567, 610, 563, 564), (615, 563, 610), (610, 567, 642), (549, 550, 551, 626, 547, 548), (626, 551, 610), (615, 610, 552), (631, 615, 543), (547, 626, 631), (546, 547, 631, 543, 544, 545), (533, 534, 535, 594, 531, 532), (531, 594, 599), (530, 531, 599, 527, 528, 529), (599, 631, 527), (594, 535, 626), (535, 539, 538, 537, 536, 626), (524, 525, 526, 527, 631, 536), (626, 536, 631), (639, 515, 634), (516, 517, 518, 519, 634, 515), (634, 519, 594), (599, 511, 639), (514, 515, 639, 511, 512, 513), (599, 594, 520), (520, 508, 509, 510, 511, 599), (519, 523, 522, 521, 520, 594), (552, 540, 541, 542, 543, 615), (551, 555, 554, 553, 552, 610), (562, 563, 615, 559, 560, 561), (575, 559, 647), (579, 580, 581, 582, 583, 567, 571, 570, 569, 568), (575, 576, 577, 578, 579, 568, 556, 557, 558, 559), (504, 639, 634), (607, 499, 602), (488, 607, 602), (634, 602, 503), (503, 507, 506, 505, 504, 634), (504, 492, 493, 494, 495, 639), (639, 495, 607), (498, 499, 607, 495, 496, 497), (500, 501, 502, 503, 602, 499), (602, 618, 487), (487, 491, 490, 489, 488, 602), (607, 479, 623), (488, 476, 477, 478, 479, 607), (481, 482, 483, 623, 479, 480), (484, 485, 486, 487, 618, 483), (462, 463, 483, 618, 464, 460, 461), (474, 473, 472, 623, 483, 463, 475), (468, 467, 466, 465, 464, 618, 588), (469, 468, 591, 623, 472, 471, 470), (459, 458, 457, 456, 468, 588, 455), (444, 445, 446, 447, 591, 468, 456), (450, 451, 645, 591, 447, 448, 449), (452, 453, 454, 455, 588, 640, 451), (439, 443, 442, 441, 440, 451, 640), (428, 429, 430, 431, 645, 451, 440), (436, 437, 438, 439, 640, 608, 435), (434, 435, 613, 645, 431, 432, 433), (427, 426, 425, 424, 435), (420, 421, 422, 423, 427, 435, 608, 419), (424, 412, 413, 414, 435), (418, 419, 613, 435, 414, 415, 416, 417), (624, 407, 608), (629, 613, 399), (407, 411, 410, 409, 408, 419, 608), (396, 397, 398, 399, 613, 419, 408), (597, 629, 383), (592, 391, 624), (403, 404, 405, 406, 407, 624, 391, 395, 394, 393, 392), (403, 392, 380, 381, 382, 383, 629, 399, 400, 401, 402), (597, 367, 637), (592, 632, 375), (387, 388, 389, 390, 391, 592, 375, 379, 378, 377, 376), (387, 376, 364, 365, 366, 367, 597, 383, 384, 385, 386), (632, 600, 359), (637, 351, 605), (360, 371, 372, 373, 374, 375, 632, 359, 363, 362, 361), (360, 348, 349, 350, 351, 637, 367, 368, 369, 370, 371), (600, 616, 343), (605, 335, 621), (344, 332, 333, 334, 335, 605, 351, 352, 353, 354, 355), (344, 355, 356, 357, 358, 359, 600, 343, 347, 346, 345), (328, 339, 340, 341, 342, 343, 616, 327, 331, 330, 329), (328, 316, 317, 318, 319, 621, 335, 336, 337, 338, 339), (616, 5, 327), (621, 319, 15), (319, 320, 321, 322, 323, 312, 29, 27, 25, 23, 15), (323, 324, 325, 326, 327, 5, 3, 315, 314, 313, 312), (614, 612, 630, 628, 627, 643, 6, 52, 48, 49, 50, 51), (52, 6, 68), (51, 63, 62, 61, 60, 0, 635, 646, 638, 636, 617, 614), (31, 0, 76), (70, 69, 68, 33, 72, 71), (31, 72, 33), (33, 68, 6), (86, 85, 84, 20, 88, 87), (20, 84, 33), (31, 33, 83), (16, 31, 92), (88, 20, 16), (89, 88, 16, 92, 91, 90), (102, 101, 100, 44, 104, 103), (104, 44, 42), (105, 104, 42, 108, 107, 106), (42, 16, 108), (44, 100, 20), (100, 96, 97, 98, 99, 20), (111, 110, 109, 108, 16, 99), (20, 99, 16), (8, 120, 11), (119, 118, 117, 116, 11, 120), (11, 116, 44), (42, 124, 8), (121, 120, 8, 124, 123, 122), (42, 44, 115), (115, 127, 126, 125, 124, 42), (116, 112, 113, 114, 115, 44), (83, 95, 94, 93, 92, 31), (84, 80, 81, 82, 83, 33), (73, 72, 31, 76, 75, 74), (60, 76, 0), (56, 55, 54, 53, 52, 68, 64, 65, 66, 67), (60, 59, 58, 57, 56, 67, 79, 78, 77, 76), (131, 8, 11), (37, 136, 40), (147, 37, 40), (11, 40, 132), (132, 128, 129, 130, 131, 11), (131, 143, 142, 141, 140, 8), (8, 140, 37), (137, 136, 37, 140, 139, 138), (135, 134, 133, 132, 40, 136), (40, 28, 148), (148, 144, 145, 146, 147, 40), (37, 156, 24), (147, 159, 158, 157, 156, 37), (154, 153, 152, 24, 156, 155), (151, 150, 149, 148, 28, 152), (173, 172, 152, 28, 171, 175, 174), (161, 162, 163, 24, 152, 172, 160), (167, 168, 169, 170, 171, 28, 47), (166, 167, 46, 24, 163, 164, 165), (176, 177, 178, 179, 167, 47, 180), (191, 190, 189, 188, 46, 167, 179), (185, 184, 2, 46, 188, 187, 186), (183, 182, 181, 180, 47, 7, 184), (196, 192, 193, 194, 195, 184, 7), (207, 206, 205, 204, 2, 184, 195), (199, 198, 197, 196, 7, 35, 200), (201, 200, 32, 2, 204, 203, 202), (208, 209, 210, 211, 200), (215, 214, 213, 212, 208, 200, 35, 216), (211, 223, 222, 221, 200), (217, 216, 32, 200, 221, 220, 219, 218), (22, 228, 35), (18, 32, 236), (228, 224, 225, 226, 227, 216, 35), (239, 238, 237, 236, 32, 216, 227), (43, 18, 252), (45, 244, 22), (232, 231, 230, 229, 228, 22, 244, 240, 241, 242, 243), (232, 243, 255, 254, 253, 252, 18, 236, 235, 234, 233), (43, 268, 10), (45, 12, 260), (248, 247, 246, 245, 244, 45, 260, 256, 257, 258, 259), (248, 259, 271, 270, 269, 268, 43, 252, 251, 250, 249), (12, 41, 276), (10, 284, 39), (275, 264, 263, 262, 261, 260, 12, 276, 272, 273, 274), (275, 287, 286, 285, 284, 10, 268, 267, 266, 265, 264), (41, 30, 292), (39, 300, 26), (291, 303, 302, 301, 300, 39, 284, 283, 282, 281, 280), (291, 280, 279, 278, 277, 276, 41, 292, 288, 289, 290), (307, 296, 295, 294, 293, 292, 30, 308, 304, 305, 306), (307, 603, 601, 598, 596, 26, 300, 299, 298, 297, 296), (30, 641, 308), (26, 596, 633), (596, 595, 593, 590, 589, 611, 619, 620, 622, 625, 633), (589, 311, 310, 309, 308, 641, 644, 604, 606, 609, 611), (18, 43, 10, 39, 26, 633, 5, 616, 600, 632, 592, 624, 608, 640, 588, 618, 602, 634, 594, 626, 610, 642, 4, 635, 0, 31, 16, 42, 8, 37, 24, 46, 2, 32), (684, 1232, 1233, 1234, 1235, 1231, 1290, 652, 669, 667, 665, 686), (1231, 1215, 1290), (1232, 684, 682, 661, 657, 649, 662, 1295, 1223, 1222, 1221, 1220), (1263, 1207, 1295), (1213, 1212, 1211, 1258, 1215, 1214), (1263, 1258, 1211), (1258, 1290, 1215), (1197, 1196, 1195, 1274, 1199, 1198), (1274, 1258, 1199), (1263, 1200, 1258), (1279, 1191, 1263), (1195, 1279, 1274), (1194, 1193, 1192, 1191, 1279, 1195), (1181, 1180, 1179, 1242, 1183, 1182), (1179, 1247, 1242), (1178, 1177, 1176, 1175, 1247, 1179), (1247, 1175, 1279), (1242, 1274, 1183), (1183, 1274, 1184, 1185, 1186, 1187), (1172, 1184, 1279, 1175, 1174, 1173), (1274, 1279, 1184), (1287, 1282, 1163), (1164, 1163, 1282, 1167, 1166, 1165), (1282, 1242, 1167), (1247, 1287, 1159), (1162, 1161, 1160, 1159, 1287, 1163), (1247, 1168, 1242), (1168, 1247, 1159, 1158, 1157, 1156), (1167, 1242, 1168, 1169, 1170, 1171), (1200, 1263, 1191, 1190, 1189, 1188), (1199, 1258, 1200, 1201, 1202, 1203), (1210, 1209, 1208, 1207, 1263, 1211), (1223, 1295, 1207), (1227, 1216, 1217, 1218, 1219, 1215, 1231, 1230, 1229, 1228), (1223, 1207, 1206, 1205, 1204, 1216, 1227, 1226, 1225, 1224), (1152, 1282, 1287), (1255, 1250, 1147), (1136, 1250, 1255), (1282, 1151, 1250), (1151, 1282, 1152, 1153, 1154, 1155), (1152, 1287, 1143, 1142, 1141, 1140), (1287, 1255, 1143), (1146, 1145, 1144, 1143, 1255, 1147), (1148, 1147, 1250, 1151, 1150, 1149), (1250, 1135, 1266), (1135, 1250, 1136, 1137, 1138, 1139), (1255, 1271, 1127), (1136, 1255, 1127, 1126, 1125, 1124), (1129, 1128, 1127, 1271, 1131, 1130), (1132, 1131, 1266, 1135, 1134, 1133), (1110, 1109, 1108, 1112, 1266, 1131, 1111), (1122, 1123, 1111, 1131, 1271, 1120, 1121), (1116, 1236, 1266, 1112, 1113, 1114, 1115), (1117, 1118, 1119, 1120, 1271, 1239, 1116), (1107, 1103, 1236, 1116, 1104, 1105, 1106), (1092, 1104, 1116, 1239, 1095, 1094, 1093), (1098, 1097, 1096, 1095, 1239, 1293, 1099), (1100, 1099, 1288, 1236, 1103, 1102, 1101), (1087, 1288, 1099, 1088, 1089, 1090, 1091), (1076, 1088, 1099, 1293, 1079, 1078, 1077), (1084, 1083, 1256, 1288, 1087, 1086, 1085), (1082, 1081, 1080, 1079, 1293, 1261, 1083), (1075, 1083, 1072, 1073, 1074), (1068, 1067, 1256, 1083, 1075, 1071, 1070, 1069), (1072, 1083, 1062, 1061, 1060), (1066, 1065, 1064, 1063, 1062, 1083, 1261, 1067), (1272, 1256, 1055), (1277, 1047, 1261), (1055, 1256, 1067, 1056, 1057, 1058, 1059), (1044, 1056, 1067, 1261, 1047, 1046, 1045), (1245, 1031, 1277), (1240, 1272, 1039), (1051, 1040, 1041, 1042, 1043, 1039, 1272, 1055, 1054, 1053, 1052), (1051, 1050, 1049, 1048, 1047, 1277, 1031, 1030, 1029, 1028, 1040), (1245, 1285, 1015), (1240, 1023, 1280), (1035, 1024, 1025, 1026, 1027, 1023, 1240, 1039, 1038, 1037, 1036), (1035, 1034, 1033, 1032, 1031, 1245, 1015, 1014, 1013, 1012, 1024), (1280, 1007, 1248), (1285, 1253, 999), (1008, 1009, 1010, 1011, 1007, 1280, 1023, 1022, 1021, 1020, 1019), (1008, 1019, 1018, 1017, 1016, 1015, 1285, 999, 998, 997, 996), (1248, 991, 1264), (1253, 1269, 983), (992, 1003, 1002, 1001, 1000, 999, 1253, 983, 982, 981, 980), (992, 993, 994, 995, 991, 1248, 1007, 1006, 1005, 1004, 1003), (976, 977, 978, 979, 975, 1264, 991, 990, 989, 988, 987), (976, 987, 986, 985, 984, 983, 1269, 967, 966, 965, 964), (1264, 975, 653), (1269, 663, 967), (967, 663, 671, 673, 675, 677, 960, 971, 970, 969, 968), (971, 960, 961, 962, 963, 651, 653, 975, 974, 973, 972), (1262, 699, 698, 697, 696, 700, 654, 1291, 1275, 1276, 1278, 1260), (700, 716, 654), (699, 1262, 1265, 1284, 1286, 1294, 1283, 648, 708, 709, 710, 711), (679, 724, 648), (718, 719, 720, 681, 716, 717), (679, 681, 720), (681, 654, 716), (734, 735, 736, 668, 732, 733), (668, 681, 732), (679, 731, 681), (664, 740, 679), (736, 664, 668), (737, 738, 739, 740, 664, 736), (750, 751, 752, 692, 748, 749), (752, 690, 692), (753, 754, 755, 756, 690, 752), (690, 756, 664), (692, 668, 748), (748, 668, 747, 746, 745, 744), (759, 747, 664, 756, 757, 758), (668, 664, 747), (656, 659, 768), (767, 768, 659, 764, 765, 766), (659, 692, 764), (690, 656, 772), (769, 770, 771, 772, 656, 768), (690, 763, 692), (763, 690, 772, 773, 774, 775), (764, 692, 763, 762, 761, 760), (731, 679, 740, 741, 742, 743), (732, 681, 731, 730, 729, 728), (721, 722, 723, 724, 679, 720), (708, 648, 724), (704, 715, 714, 713, 712, 716, 700, 701, 702, 703), (708, 724, 725, 726, 727, 715, 704, 705, 706, 707), (779, 659, 656), (685, 688, 784), (795, 688, 685), (659, 780, 688), (780, 659, 779, 778, 777, 776), (779, 656, 788, 789, 790, 791), (656, 685, 788), (785, 786, 787, 788, 685, 784), (783, 784, 688, 780, 781, 782), (688, 796, 676), (796, 688, 795, 794, 793, 792), (685, 672, 804), (795, 685, 804, 805, 806, 807), (802, 803, 804, 672, 800, 801), (799, 800, 676, 796, 797, 798), (821, 822, 823, 819, 676, 800, 820), (809, 808, 820, 800, 672, 811, 810), (815, 695, 676, 819, 818, 817, 816), (814, 813, 812, 811, 672, 694, 815), (824, 828, 695, 815, 827, 826, 825), (839, 827, 815, 694, 836, 837, 838), (833, 834, 835, 836, 694, 650, 832), (831, 832, 655, 695, 828, 829, 830), (844, 655, 832, 843, 842, 841, 840), (855, 843, 832, 650, 852, 853, 854), (847, 848, 683, 655, 844, 845, 846), (849, 850, 851, 852, 650, 680, 848), (856, 848, 859, 858, 857), (863, 864, 683, 848, 856, 860, 861, 862), (859, 848, 869, 870, 871), (865, 866, 867, 868, 869, 848, 680, 864), (670, 683, 876), (666, 884, 680), (876, 683, 864, 875, 874, 873, 872), (887, 875, 864, 680, 884, 885, 886), (691, 900, 666), (693, 670, 892), (880, 891, 890, 889, 888, 892, 670, 876, 877, 878, 879), (880, 881, 882, 883, 884, 666, 900, 901, 902, 903, 891), (691, 658, 916), (693, 908, 660), (896, 907, 906, 905, 904, 908, 693, 892, 893, 894, 895), (896, 897, 898, 899, 900, 691, 916, 917, 918, 919, 907), (660, 924, 689), (658, 687, 932), (923, 922, 921, 920, 924, 660, 908, 909, 910, 911, 912), (923, 912, 913, 914, 915, 916, 658, 932, 933, 934, 935), (689, 940, 678), (687, 674, 948), (939, 928, 929, 930, 931, 932, 687, 948, 949, 950, 951), (939, 938, 937, 936, 940, 689, 924, 925, 926, 927, 928), (955, 954, 953, 952, 956, 678, 940, 941, 942, 943, 944), (955, 944, 945, 946, 947, 948, 674, 1244, 1246, 1249, 1251), (678, 956, 1289), (674, 1281, 1244), (1244, 1281, 1273, 1270, 1268, 1267, 1259, 1237, 1238, 1241, 1243), (1237, 1259, 1257, 1254, 1252, 1292, 1289, 956, 957, 958, 959), (666, 680, 650, 694, 672, 685, 656, 690, 664, 679, 648, 1283, 652, 1290, 1258, 1274, 1242, 1282, 1250, 1266, 1236, 1288, 1256, 1272, 1240, 1280, 1248, 1264, 653, 1281, 674, 687, 658, 691), (572, 584, 1232, 1220), (370, 369, 1017, 1018), (145, 144, 792, 793), (580, 579, 1227, 1228), (371, 370, 1018, 1019), (144, 148, 796, 792), (578, 577, 1225, 1226), (368, 367, 1015, 1016), (159, 147, 795, 807), (579, 578, 1226, 1227), (365, 364, 1012, 1013), (152, 153, 801, 800), (576, 575, 1223, 1224), (374, 373, 1021, 1022), (175, 171, 819, 823), (573, 572, 1220, 1221), (369, 368, 1016, 1017), (147, 146, 794, 795), (582, 581, 1229, 1230), (366, 365, 1013, 1014), (153, 154, 802, 801), (577, 576, 1224, 1225), (367, 366, 1014, 1015), (151, 152, 800, 799), (574, 573, 1221, 1222), (377, 378, 1026, 1025), (168, 167, 815, 816), (575, 574, 1222, 1223), (375, 374, 1022, 1023), (162, 161, 809, 810), (585, 586, 1234, 1233), (389, 388, 1036, 1037), (180, 181, 829, 828), (583, 582, 1230, 1231), (395, 391, 1039, 1043), (189, 190, 838, 837), (590, 593, 1241, 1238), (394, 395, 1043, 1042), (190, 191, 839, 838), (623, 591, 1239, 1271), (392, 393, 1041, 1040), (186, 187, 835, 834), (380, 392, 1040, 1028), (165, 164, 812, 813), (603, 307, 955, 1251), (388, 387, 1035, 1036), (166, 165, 813, 814), (386, 385, 1033, 1034), (169, 168, 816, 817), (305, 304, 952, 953), (387, 386, 1034, 1035), (172, 173, 821, 820), (609, 606, 1254, 1257), (384, 383, 1031, 1032), (171, 170, 818, 819), (629, 597, 1245, 1277), (381, 380, 1028, 1029), (164, 163, 811, 812), (638, 646, 1294, 1286), (390, 389, 1037, 1038), (178, 177, 825, 826), (631, 599, 1247, 1279), (385, 384, 1032, 1033), (174, 175, 823, 822), (382, 381, 1029, 1030), (161, 160, 808, 809), (617, 636, 1284, 1265), (383, 382, 1030, 1031), (167, 166, 814, 815), (393, 394, 1042, 1041), (181, 182, 830, 829), (614, 617, 1265, 1262), (391, 390, 1038, 1039), (188, 189, 837, 836), (628, 630, 1278, 1276), (405, 404, 1052, 1053), (194, 193, 841, 842), (637, 605, 1253, 1285), (411, 407, 1055, 1059), (183, 184, 832, 831), (410, 411, 1059, 1058), (176, 180, 828, 824), (639, 607, 1255, 1287), (408, 409, 1057, 1056), (187, 188, 836, 835), (396, 408, 1056, 1044), (179, 178, 826, 827), (606, 604, 1252, 1254), (404, 403, 1051, 1052), (196, 197, 845, 844), (402, 401, 1049, 1050), (206, 207, 855, 854), (310, 311, 959, 958), (403, 402, 1050, 1051), (205, 206, 854, 853), (47, 28, 676, 695), (400, 399, 1047, 1048), (204, 205, 853, 852), (645, 613, 1261, 1293), (397, 396, 1044, 1045), (185, 186, 834, 833), (619, 611, 1259, 1267), (406, 405, 1053, 1054), (182, 183, 831, 830), (647, 615, 1263, 1295), (401, 400, 1048, 1049), (177, 176, 824, 825), (398, 397, 1045, 1046), (202, 203, 851, 850), (612, 614, 1262, 1260), (399, 398, 1046, 1047), (197, 198, 846, 845), (409, 410, 1058, 1057), (184, 185, 833, 832), (604, 644, 1292, 1252), (407, 406, 1054, 1055), (191, 179, 827, 839), (630, 612, 1260, 1278), (421, 420, 1068, 1069), (212, 213, 861, 860), (605, 621, 1269, 1253), (427, 423, 1071, 1075), (221, 222, 870, 869), (304, 308, 956, 952), (426, 427, 1075, 1074), (222, 223, 871, 870), (607, 623, 1271, 1255), (424, 425, 1073, 1072), (218, 219, 867, 866), (412, 424, 1072, 1060), (203, 204, 852, 851), (622, 620, 1268, 1270), (420, 419, 1067, 1068), (198, 199, 847, 846), (418, 417, 1065, 1066), (193, 192, 840, 841), (620, 619, 1267, 1268), (419, 418, 1066, 1067), (192, 196, 844, 840), (20, 33, 681, 668), (641, 30, 678, 1289), (416, 415, 1063, 1064), (207, 195, 843, 855), (312, 313, 961, 960), (613, 629, 1277, 1261), (413, 412, 1060, 1061), (200, 201, 849, 848), (611, 609, 1257, 1259), (422, 421, 1069, 1070), (210, 209, 857, 858), (35, 7, 655, 683), (615, 631, 1279, 1263), (417, 416, 1064, 1065), (195, 194, 842, 843), (414, 413, 1061, 1062), (201, 202, 850, 849), (307, 306, 954, 955), (415, 414, 1062, 1063), (199, 200, 848, 847), (29, 312, 960, 677), (425, 426, 1074, 1073), (213, 214, 862, 861), (627, 628, 1276, 1275), (423, 422, 1070, 1071), (220, 221, 869, 868), (595, 596, 1244, 1243), (625, 622, 1270, 1273), (437, 436, 1084, 1085), (228, 229, 877, 876), (597, 637, 1285, 1245), (443, 439, 1087, 1091), (237, 238, 886, 885), (636, 638, 1286, 1284), (442, 443, 1091, 1090), (238, 239, 887, 886), (27, 29, 677, 675), (599, 639, 1287, 1247), (440, 441, 1089, 1088), (234, 235, 883, 882), (325, 324, 972, 973), (428, 440, 1088, 1076), (219, 220, 868, 867), (25, 27, 675, 673), (7, 47, 695, 655), (436, 435, 1083, 1084), (214, 215, 863, 862), (12, 45, 693, 660), (434, 433, 1081, 1082), (209, 208, 856, 857), (52, 53, 701, 700), (589, 590, 1238, 1237), (435, 434, 1082, 1083), (208, 212, 860, 856), (311, 589, 1237, 959), (432, 431, 1079, 1080), (223, 211, 859, 871), (314, 315, 963, 962), (591, 645, 1293, 1239), (429, 428, 1076, 1077), (216, 217, 865, 864), (61, 62, 710, 709), (11, 44, 692, 659), (438, 437, 1085, 1086), (226, 225, 873, 874), (331, 327, 975, 979), (14, 647, 1295, 662), (433, 432, 1080, 1081), (211, 210, 858, 859), (6, 643, 1291, 654), (430, 429, 1077, 1078), (217, 218, 866, 865), (431, 430, 1078, 1079), (215, 216, 864, 863), (621, 15, 663, 1269), (4, 21, 669, 652), (441, 442, 1090, 1089), (229, 230, 878, 877), (17, 38, 686, 665), (439, 438, 1086, 1087), (236, 237, 885, 884), (19, 17, 665, 667), (1, 14, 662, 649), (453, 452, 1100, 1101), (244, 245, 893, 892), (33, 6, 654, 681), (459, 455, 1103, 1107), (253, 254, 902, 901), (315, 3, 651, 963), (458, 459, 1107, 1106), (254, 255, 903, 902), (456, 457, 1105, 1104), (250, 251, 899, 898), (36, 34, 682, 684), (444, 456, 1104, 1092), (235, 236, 884, 883), (38, 36, 684, 686), (452, 451, 1099, 1100), (230, 231, 879, 878), (34, 13, 661, 682), (450, 449, 1097, 1098), (225, 224, 872, 873), (13, 9, 657, 661), (451, 450, 1098, 1099), (224, 228, 876, 872), (9, 1, 649, 657), (448, 447, 1095, 1096), (239, 227, 875, 887), (23, 25, 673, 671), (445, 444, 1092, 1093), (232, 233, 881, 880), (313, 314, 962, 961), (454, 453, 1101, 1102), (242, 241, 889, 890), (21, 19, 667, 669), (449, 448, 1096, 1097), (227, 226, 874, 875), (30, 41, 689, 678), (633, 625, 1273, 1281), (446, 445, 1093, 1094), (233, 234, 882, 881), (28, 40, 688, 676), (644, 641, 1289, 1292), (447, 446, 1094, 1095), (231, 232, 880, 879), (635, 4, 652, 1283), (457, 458, 1106, 1105), (245, 246, 894, 893), (5, 633, 1281, 653), (455, 454, 1102, 1103), (252, 253, 901, 900), (22, 35, 683, 670), (469, 470, 1118, 1117), (260, 261, 909, 908), (62, 63, 711, 710), (463, 462, 1110, 1111), (269, 270, 918, 917), (58, 59, 707, 706), (466, 467, 1115, 1114), (270, 271, 919, 918), (461, 460, 1108, 1109), (266, 267, 915, 914), (464, 465, 1113, 1112), (251, 252, 900, 899), (44, 20, 668, 692), (468, 469, 1117, 1116), (246, 247, 895, 894), (45, 22, 670, 693), (474, 475, 1123, 1122), (241, 240, 888, 889), (471, 472, 1120, 1119), (240, 244, 892, 888), (470, 471, 1119, 1118), (255, 243, 891, 903), (50, 49, 697, 698), (462, 461, 1109, 1110), (248, 249, 897, 896), (467, 468, 1116, 1115), (258, 257, 905, 906), (40, 11, 659, 688), (465, 466, 1114, 1113), (243, 242, 890, 891), (41, 12, 660, 689), (472, 473, 1121, 1120), (249, 250, 898, 897), (53, 54, 702, 701), (473, 474, 1122, 1121), (247, 248, 896, 895), (60, 61, 709, 708), (460, 464, 1112, 1108), (261, 262, 910, 909), (68, 69, 717, 716), (475, 463, 1111, 1123), (268, 269, 917, 916), (77, 78, 726, 725), (485, 484, 1132, 1133), (276, 277, 925, 924), (78, 79, 727, 726), (491, 487, 1135, 1139), (285, 286, 934, 933), (74, 75, 723, 722), (490, 491, 1139, 1138), (286, 287, 935, 934), (59, 60, 708, 707), (488, 489, 1137, 1136), (282, 283, 931, 930), (54, 55, 703, 702), (476, 488, 1136, 1124), (267, 268, 916, 915), (49, 48, 696, 697), (484, 483, 1131, 1132), (262, 263, 911, 910), (48, 52, 700, 696), (482, 481, 1129, 1130), (257, 256, 904, 905), (63, 51, 699, 711), (483, 482, 1130, 1131), (256, 260, 908, 904), (56, 57, 705, 704), (480, 479, 1127, 1128), (271, 259, 907, 919), (66, 65, 713, 714), (477, 476, 1124, 1125), (264, 265, 913, 912), (51, 50, 698, 699), (486, 485, 1133, 1134), (274, 273, 921, 922), (57, 58, 706, 705), (481, 480, 1128, 1129), (259, 258, 906, 907), (55, 56, 704, 703), (478, 477, 1125, 1126), (265, 266, 914, 913), (69, 70, 718, 717), (479, 478, 1126, 1127), (263, 264, 912, 911), (76, 77, 725, 724), (489, 490, 1138, 1137), (277, 278, 926, 925), (84, 85, 733, 732), (487, 486, 1134, 1135), (284, 285, 933, 932), (93, 94, 742, 741), (501, 500, 1148, 1149), (292, 293, 941, 940), (94, 95, 743, 742), (507, 503, 1151, 1155), (301, 302, 950, 949), (90, 91, 739, 738), (506, 507, 1155, 1154), (302, 303, 951, 950), (75, 76, 724, 723), (504, 505, 1153, 1152), (298, 299, 947, 946), (70, 71, 719, 718), (492, 504, 1152, 1140), (283, 284, 932, 931), (65, 64, 712, 713), (500, 499, 1147, 1148), (278, 279, 927, 926), (64, 68, 716, 712), (498, 497, 1145, 1146), (273, 272, 920, 921), (79, 67, 715, 727), (499, 498, 1146, 1147), (272, 276, 924, 920), (72, 73, 721, 720), (496, 495, 1143, 1144), (287, 275, 923, 935), (82, 81, 729, 730), (493, 492, 1140, 1141), (280, 281, 929, 928), (67, 66, 714, 715), (502, 501, 1149, 1150), (290, 289, 937, 938), (73, 74, 722, 721), (497, 496, 1144, 1145), (275, 274, 922, 923), (71, 72, 720, 719), (494, 493, 1141, 1142), (281, 282, 930, 929), (85, 86, 734, 733), (495, 494, 1142, 1143), (279, 280, 928, 927), (92, 93, 741, 740), (505, 506, 1154, 1153), (293, 294, 942, 941), (100, 101, 749, 748), (503, 502, 1150, 1151), (300, 301, 949, 948), (109, 110, 758, 757), (517, 516, 1164, 1165), (308, 309, 957, 956), (110, 111, 759, 758), (523, 519, 1167, 1171), (598, 601, 1249, 1246), (106, 107, 755, 754), (522, 523, 1171, 1170), (601, 603, 1251, 1249), (91, 92, 740, 739), (520, 521, 1169, 1168), (593, 595, 1243, 1241), (86, 87, 735, 734), (508, 520, 1168, 1156), (299, 300, 948, 947), (81, 80, 728, 729), (516, 515, 1163, 1164), (294, 295, 943, 942), (80, 84, 732, 728), (514, 513, 1161, 1162), (289, 288, 936, 937), (95, 83, 731, 743), (515, 514, 1162, 1163), (288, 292, 940, 936), (88, 89, 737, 736), (512, 511, 1159, 1160), (303, 291, 939, 951), (98, 97, 745, 746), (509, 508, 1156, 1157), (296, 297, 945, 944), (83, 82, 730, 731), (518, 517, 1165, 1166), (306, 305, 953, 954), (89, 90, 738, 737), (513, 512, 1160, 1161), (291, 290, 938, 939), (87, 88, 736, 735), (510, 509, 1157, 1158), (297, 298, 946, 945), (101, 102, 750, 749), (511, 510, 1158, 1159), (295, 296, 944, 943), (108, 109, 757, 756), (521, 522, 1170, 1169), (309, 310, 958, 957), (116, 117, 765, 764), (519, 518, 1166, 1167), (596, 598, 1246, 1244), (125, 126, 774, 773), (533, 532, 1180, 1181), (330, 331, 979, 978), (126, 127, 775, 774), (539, 535, 1183, 1187), (328, 329, 977, 976), (122, 123, 771, 770), (538, 539, 1187, 1186), (316, 328, 976, 964), (107, 108, 756, 755), (536, 537, 1185, 1184), (324, 323, 971, 972), (102, 103, 751, 750), (524, 536, 1184, 1172), (322, 321, 969, 970), (97, 96, 744, 745), (532, 531, 1179, 1180), (323, 322, 970, 971), (96, 100, 748, 744), (530, 529, 1177, 1178), (320, 319, 967, 968), (111, 99, 747, 759), (531, 530, 1178, 1179), (317, 316, 964, 965), (104, 105, 753, 752), (528, 527, 1175, 1176), (326, 325, 973, 974), (114, 113, 761, 762), (525, 524, 1172, 1173), (321, 320, 968, 969), (99, 98, 746, 747), (534, 533, 1181, 1182), (318, 317, 965, 966), (105, 106, 754, 753), (529, 528, 1176, 1177), (319, 318, 966, 967), (103, 104, 752, 751), (526, 525, 1173, 1174), (329, 330, 978, 977), (117, 118, 766, 765), (527, 526, 1174, 1175), (327, 326, 974, 975), (124, 125, 773, 772), (537, 538, 1186, 1185), (341, 340, 988, 989), (132, 133, 781, 780), (535, 534, 1182, 1183), (347, 343, 991, 995), (141, 142, 790, 789), (549, 548, 1196, 1197), (346, 347, 995, 994), (142, 143, 791, 790), (555, 551, 1199, 1203), (344, 345, 993, 992), (138, 139, 787, 786), (554, 555, 1203, 1202), (332, 344, 992, 980), (123, 124, 772, 771), (552, 553, 1201, 1200), (340, 339, 987, 988), (118, 119, 767, 766), (540, 552, 1200, 1188), (338, 337, 985, 986), (113, 112, 760, 761), (548, 547, 1195, 1196), (339, 338, 986, 987), (112, 116, 764, 760), (546, 545, 1193, 1194), (336, 335, 983, 984), (127, 115, 763, 775), (547, 546, 1194, 1195), (333, 332, 980, 981), (120, 121, 769, 768), (544, 543, 1191, 1192), (342, 341, 989, 990), (130, 129, 777, 778), (541, 540, 1188, 1189), (337, 336, 984, 985), (115, 114, 762, 763), (15, 23, 671, 663), (550, 549, 1197, 1198), (334, 333, 981, 982), (121, 122, 770, 769), (3, 5, 653, 651), (545, 544, 1192, 1193), (335, 334, 982, 983), (119, 120, 768, 767), (542, 541, 1189, 1190), (345, 346, 994, 993), (133, 134, 782, 781), (543, 542, 1190, 1191), (343, 342, 990, 991), (140, 141, 789, 788), (643, 627, 1275, 1291), (553, 554, 1202, 1201), (357, 356, 1004, 1005), (148, 149, 797, 796), (551, 550, 1198, 1199), (363, 359, 1007, 1011), (157, 158, 806, 805), (646, 635, 1283, 1294), (565, 564, 1212, 1213), (362, 363, 1011, 1010), (158, 159, 807, 806), (571, 567, 1215, 1219), (360, 361, 1009, 1008), (154, 155, 803, 802), (570, 571, 1219, 1218), (348, 360, 1008, 996), (139, 140, 788, 787), (568, 569, 1217, 1216), (356, 355, 1003, 1004), (134, 135, 783, 782), (556, 568, 1216, 1204), (354, 353, 1001, 1002), (129, 128, 776, 777), (564, 563, 1211, 1212), (355, 354, 1002, 1003), (128, 132, 780, 776), (562, 561, 1209, 1210), (352, 351, 999, 1000), (143, 131, 779, 791), (563, 562, 1210, 1211), (349, 348, 996, 997), (136, 137, 785, 784), (560, 559, 1207, 1208), (358, 357, 1005, 1006), (146, 145, 793, 794), (557, 556, 1204, 1205), (353, 352, 1000, 1001), (131, 130, 778, 779), (566, 565, 1213, 1214), (350, 349, 997, 998), (137, 138, 786, 785), (561, 560, 1208, 1209), (351, 350, 998, 999), (135, 136, 784, 783), (558, 557, 1205, 1206), (361, 362, 1010, 1009), (149, 150, 798, 797), (559, 558, 1206, 1207), (359, 358, 1006, 1007), (156, 157, 805, 804), (569, 570, 1218, 1217), (373, 372, 1020, 1021), (160, 172, 820, 808), (567, 566, 1214, 1215), (379, 375, 1023, 1027), (163, 162, 810, 811), (581, 580, 1228, 1229), (378, 379, 1027, 1026), (173, 174, 822, 821), (587, 583, 1231, 1235), (376, 377, 1025, 1024), (170, 169, 817, 818), (586, 587, 1235, 1234), (364, 376, 1024, 1012), (155, 156, 804, 803), (584, 585, 1233, 1232), (372, 371, 1019, 1020), (150, 151, 799, 798)])
me_cube.materials.append(mat_papier)
me_cube.use_remesh_preserve_volume = False
me_cube.use_remesh_preserve_attributes = False
me_cube.use_mirror_vertex_groups = False
me_cube.update()

# ---- objects
ob_cube = bpy.data.objects.new('Cube', me_cube)

# ---- transforms, parenting, visibility, modifiers, constraints
ob_cube.location = (0.0, 0.0, 0.0)
ob_cube.lock_rotations_4d = False
ob_cube.empty_display_type = 'ARROWS'
ob_cube.lineart.crease_threshold = 0.0

# ---- collection membership
col_collection_1.objects.link(ob_cube)

# ---- scene / render settings (as saved in the file)
scene.frame_start = 1; scene.frame_end = 250; scene.frame_set(1)
scene.render.engine = 'BLENDER_EEVEE_NEXT'
scene.render.resolution_percentage = 50
scene.render.dither_intensity = 0.0
scene.cycles.use_denoising = False
scene.cycles.samples = 128
scene.cycles.sampling_pattern = 'TABULATED_SOBOL'
scene.cycles.light_sampling_threshold = 0.0
scene.cycles.use_adaptive_sampling = False
scene.cycles.use_light_tree = False
scene.cycles.blur_glossy = 0.0
scene.cycles.sample_clamp_indirect = 0.0
scene.view_settings.view_transform = 'Standard'
bpy.context.view_layer.update()

# ---- added for rendering (the .blend has no active camera and no usable light): camera, sun
cam_auto = bpy.data.cameras.new('AutoCamera')
cam_auto.lens = 50.0
cam_auto.sensor_width = 36.0
cam_auto.clip_end = 1000.0
ob_auto_camera = bpy.data.objects.new('AutoCamera', cam_auto)
scene.collection.objects.link(ob_auto_camera)
ob_auto_camera.location = (35.3297, -42.3956, 28.2587)
ob_auto_camera.rotation_euler = (1.09748, -7.21219e-08, 0.694738)
scene.camera = ob_auto_camera
light_auto_sun = bpy.data.lights.new('AutoSun', 'SUN')
light_auto_sun.energy = 3.0
light_auto_sun.angle = 0.0523599
ob_auto_sun = bpy.data.objects.new('AutoSun', light_auto_sun)
scene.collection.objects.link(ob_auto_sun)
ob_auto_sun.rotation_euler = (0.872665, 0.174533, 0.523599)
bpy.context.view_layer.update()
